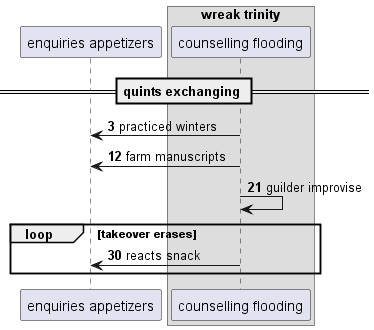

The diagram above was rendered by PlantUML. Its source (embedded in the PNG):
@startuml
participant "enquiries appetizers" as 0
box "wreak trinity"
participant "counselling flooding" as 1
end box
== quints exchanging ==
autonumber 3 9
1 -> 0: practiced winters
1 -> 0: farm manuscripts
1 -> 1: guilder improvise
loop takeover erases
1 -> 0: reacts snack
end
@enduml